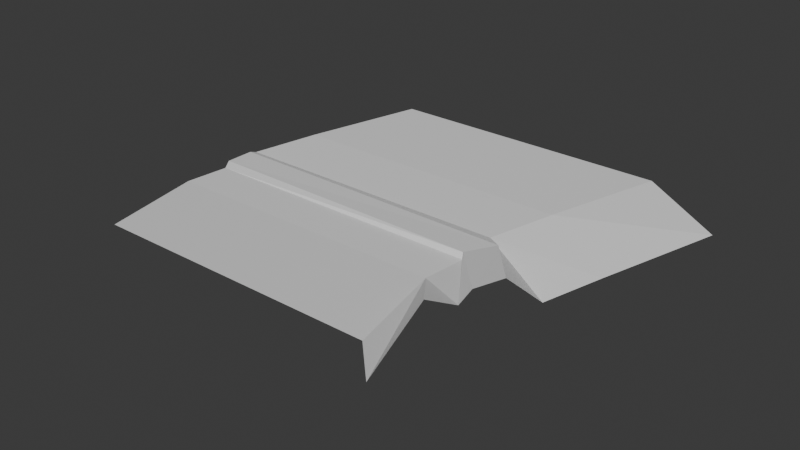 # Source: main_menu_street.blend  (saved by Blender 4.0.36; exported with 4.5.12 LTS)
import bpy
from mathutils import Matrix  # noqa: F401  (used for matrix-valued properties, if any)

bpy.ops.wm.read_factory_settings(use_empty=True)
scene = bpy.context.scene
scene.name = 'Scene'

# ---- collections
col_collection = bpy.data.collections.new('Collection'); scene.collection.children.link(col_collection)

# ---- materials (node trees are filled in below, after node groups)
mat_street = bpy.data.materials.new('street')
mat_street.use_transparent_shadow = False
mat_ground = bpy.data.materials.new('ground')
mat_ground.use_transparent_shadow = False

# ---- material node trees
mat_street.use_nodes = True; mat_street.node_tree.nodes.clear()
_N = mat_street.node_tree.nodes; _L = mat_street.node_tree.links
n0 = _N.new('ShaderNodeBsdfPrincipled'); n0.name = 'Principled BSDF'; n0.location = (10, 300)
n0.inputs[3].default_value = 1.45
n1 = _N.new('ShaderNodeOutputMaterial'); n1.name = 'Material Output'; n1.location = (300, 300)
_L.new(n0.outputs[0], n1.inputs[0])
n1.is_active_output = True
mat_ground.use_nodes = True; mat_ground.node_tree.nodes.clear()
_N = mat_ground.node_tree.nodes; _L = mat_ground.node_tree.links
n0 = _N.new('ShaderNodeBsdfPrincipled'); n0.name = 'Principled BSDF'; n0.location = (10, 300)
n0.inputs[3].default_value = 1.45
n1 = _N.new('ShaderNodeOutputMaterial'); n1.name = 'Material Output'; n1.location = (300, 300)
_L.new(n0.outputs[0], n1.inputs[0])
n1.is_active_output = True

# ---- world
world_world = bpy.data.worlds.new('World'); scene.world = world_world
world_world.use_nodes = True; world_world.node_tree.nodes.clear()
_N = world_world.node_tree.nodes; _L = world_world.node_tree.links
n0 = _N.new('ShaderNodeOutputWorld'); n0.name = 'World Output'; n0.location = (300, 300)
n1 = _N.new('ShaderNodeBackground'); n1.name = 'Background'; n1.location = (10, 300)
n1.inputs[0].default_value = (0.05088, 0.05088, 0.05088, 1.0)
_L.new(n1.outputs[0], n0.inputs[0])
n0.is_active_output = True
world_world.color = (0.05088, 0.05088, 0.05088)
world_world.use_sun_shadow = False
world_world.sun_shadow_jitter_overblur = 0.0

# ---- meshes
me_plane = bpy.data.meshes.new('Plane')
me_plane.from_pydata([(-1.0, -1.0, 0.0), (1.019, -1.411, 0.1316), (-1.0, 1.0, 0.0), (1.121, 0.6592, 0.0692), (-0.9622, -1.67, -0.1876), (1.038, -1.67, -0.1876), (-0.9969, 1.507, -0.1718), (1.003, 1.507, -0.1718), (-0.9968, -4.626, -0.2163), (1.003, -4.626, -0.2163), (-0.8257, -11.86, -0.02535), (1.174, -11.86, -0.02535), (1.286, -8.334, 1.185), (1.484, -15.07, 0.5898), (1.371, -6.511, 0.3168), (1.381, -5.426, 0.8586), (1.406, 13.69, 0.4014), (1.152, 5.863, 0.1423), (1.444, -3.236, 0.7822), (-0.8478, 5.863, 0.1423), (1.539, -0.8917, -1.475), (-0.5938, 13.69, 0.4014), (1.685, 3.009, -1.106), (1.978, 10.83, -0.4853)], [], [(0, 1, 3, 2), (1, 0, 4, 5), (2, 3, 7, 6), (5, 4, 8, 9), (9, 8, 10, 11), (9, 11, 13, 12), (5, 9, 12, 14), (1, 5, 14, 15), (3, 1, 15, 18), (7, 3, 18, 20), (6, 7, 17, 19), (19, 17, 16, 21), (7, 20, 22, 17), (17, 22, 23, 16)])
me_plane.polygons.foreach_set('material_index', [0, 1, 1, 1, 1, 1, 1, 1, 0, 1, 1, 1, 1, 1])
_uv = me_plane.uv_layers.new(name='UVMap')
_uv.uv.foreach_set('vector', [0.0, 0.0, 1.0, 0.0, 1.0, 1.0, 0.0, 1.0, 1.0, 0.0, 0.0, 0.0, 0.0, 0.0, 1.0, 0.0, 0.0, 1.0, 1.0, 1.0, 1.0, 1.0, 0.0, 1.0, 1.0, 0.0, 0.0, 0.0, 0.0, 0.0, 1.0, 0.0, 1.0, 0.0, 0.0, 0.0, 0.0, 0.0, 1.0, 0.0, 1.0, 0.0, 1.0, 0.0, 1.0, 0.0, 1.0, 0.0, 1.0, 0.0, 1.0, 0.0, 1.0, 0.0, 1.0, 0.0, 1.0, 0.0, 1.0, 0.0, 1.0, 0.0, 1.0, 0.0, 1.0, 1.0, 1.0, 0.0, 1.0, 0.0, 1.0, 1.0, 1.0, 1.0, 1.0, 1.0, 1.0, 1.0, 1.0, 1.0, 0.0, 1.0, 1.0, 1.0, 1.0, 1.0, 0.0, 1.0, 0.0, 1.0, 1.0, 1.0, 1.0, 1.0, 0.0, 1.0, 1.0, 1.0, 1.0, 1.0, 1.0, 1.0, 1.0, 1.0, 1.0, 1.0, 1.0, 1.0, 1.0, 1.0, 1.0, 1.0])
me_plane.materials.append(mat_street)
me_plane.materials.append(mat_ground)
me_plane.update()

# ---- objects
ob_plane = bpy.data.objects.new('Plane', me_plane)

# ---- transforms, parenting, visibility, modifiers, constraints
ob_plane.location = (0.0, 0.0, 0.0)
ob_plane.scale = (20.0, 2.0, 2.0)

# ---- collection membership
col_collection.objects.link(ob_plane)

# ---- scene / render settings (as saved in the file)
scene.frame_start = 1; scene.frame_end = 250; scene.frame_set(1)
scene.render.engine = 'BLENDER_EEVEE_NEXT'
scene.cycles.sampling_pattern = 'TABULATED_SOBOL'
bpy.context.view_layer.update()

# ---- added for rendering (the .blend has no active camera and no usable light): camera, sun
cam_auto = bpy.data.cameras.new('AutoCamera')
cam_auto.lens = 50.0
cam_auto.sensor_width = 36.0
cam_auto.clip_end = 1347.23
ob_auto_camera = bpy.data.objects.new('AutoCamera', cam_auto)
scene.collection.objects.link(ob_auto_camera)
ob_auto_camera.location = (86.5427, -93.4939, 61.1219)
ob_auto_camera.rotation_euler = (1.09748, -7.21219e-08, 0.694738)
scene.camera = ob_auto_camera
light_auto_sun = bpy.data.lights.new('AutoSun', 'SUN')
light_auto_sun.energy = 3.0
light_auto_sun.angle = 0.0523599
ob_auto_sun = bpy.data.objects.new('AutoSun', light_auto_sun)
scene.collection.objects.link(ob_auto_sun)
ob_auto_sun.rotation_euler = (0.872665, 0.174533, 0.523599)
bpy.context.view_layer.update()
